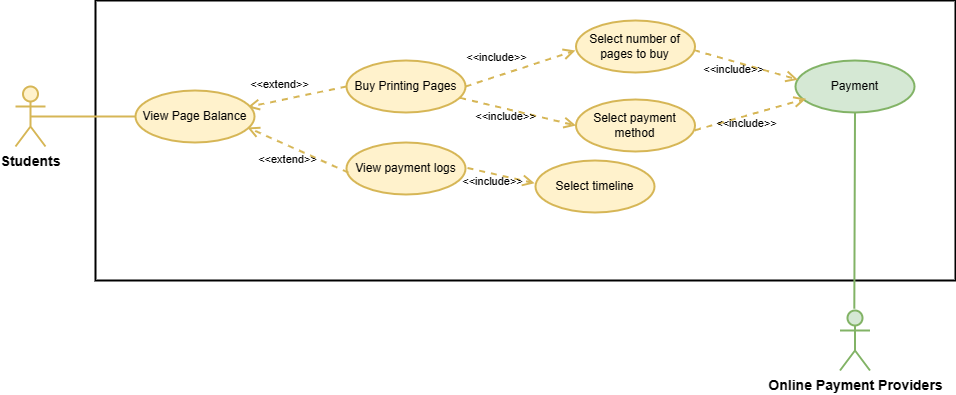

The diagram above was exported from draw.io. Its source (the exported page's mxGraphModel, read from the mxfile embedded in the PNG):
<mxGraphModel dx="2443" dy="882" grid="1" gridSize="10" guides="1" tooltips="1" connect="1" arrows="1" fold="1" page="1" pageScale="1" pageWidth="827" pageHeight="1169" math="0" shadow="0">
  <root>
    <mxCell id="0" />
    <mxCell id="1" parent="0" />
    <mxCell id="juGGZ1xG80nQ8cNPUQmU-3" value="" style="rounded=0;whiteSpace=wrap;html=1;strokeWidth=2;" vertex="1" parent="1">
      <mxGeometry x="-10" y="570" width="860" height="280" as="geometry" />
    </mxCell>
    <mxCell id="EHbiqqJH9KmU8e1EN2bH-1" value="&lt;font style=&quot;font-size: 14px;&quot;&gt;Students&lt;/font&gt;" style="shape=umlActor;verticalLabelPosition=bottom;verticalAlign=top;html=1;fontStyle=1;labelBackgroundColor=none;fillColor=#fff2cc;strokeColor=#d6b656;rounded=1;strokeWidth=2;" parent="1" vertex="1">
      <mxGeometry x="-90" y="656" width="30" height="60" as="geometry" />
    </mxCell>
    <mxCell id="EHbiqqJH9KmU8e1EN2bH-6" value="Buy Printing Pages" style="ellipse;whiteSpace=wrap;html=1;labelBackgroundColor=none;fillColor=#fff2cc;strokeColor=#d6b656;rounded=1;strokeWidth=2;" parent="1" vertex="1">
      <mxGeometry x="241" y="630" width="119" height="52" as="geometry" />
    </mxCell>
    <mxCell id="EHbiqqJH9KmU8e1EN2bH-9" value="&amp;lt;&amp;lt;extend&amp;gt;&amp;gt;" style="html=1;verticalAlign=bottom;endArrow=open;dashed=1;endSize=8;curved=0;rounded=1;entryX=0.94;entryY=0.32;entryDx=0;entryDy=0;exitX=0;exitY=0.5;exitDx=0;exitDy=0;entryPerimeter=0;labelBackgroundColor=none;strokeColor=#d6b656;fontColor=default;fillColor=#fff2cc;strokeWidth=2;" parent="1" source="EHbiqqJH9KmU8e1EN2bH-6" target="Umk0Imst4LeeHNY4dyAj-7" edge="1">
      <mxGeometry x="0.323" y="-7" relative="1" as="geometry">
        <mxPoint x="350" y="614.0040000000001" as="sourcePoint" />
        <mxPoint x="292.77951928676566" y="667.7059772316882" as="targetPoint" />
        <mxPoint as="offset" />
      </mxGeometry>
    </mxCell>
    <mxCell id="EHbiqqJH9KmU8e1EN2bH-10" value="Select number of pages to buy" style="ellipse;whiteSpace=wrap;html=1;labelBackgroundColor=none;fillColor=#fff2cc;strokeColor=#d6b656;rounded=1;strokeWidth=2;" parent="1" vertex="1">
      <mxGeometry x="470.5" y="590" width="119" height="52" as="geometry" />
    </mxCell>
    <mxCell id="EHbiqqJH9KmU8e1EN2bH-11" value="Select payment method" style="ellipse;whiteSpace=wrap;html=1;labelBackgroundColor=none;fillColor=#fff2cc;strokeColor=#d6b656;rounded=1;strokeWidth=2;" parent="1" vertex="1">
      <mxGeometry x="470.5" y="669" width="119" height="52" as="geometry" />
    </mxCell>
    <mxCell id="EHbiqqJH9KmU8e1EN2bH-20" value="&amp;lt;&amp;lt;include&amp;gt;&amp;gt;&lt;br&gt;" style="html=1;verticalAlign=bottom;endArrow=open;dashed=1;endSize=8;curved=0;rounded=1;exitX=1;exitY=0.5;exitDx=0;exitDy=0;entryX=-0.005;entryY=0.577;entryDx=0;entryDy=0;entryPerimeter=0;labelBackgroundColor=none;strokeColor=#d6b656;fontColor=default;fillColor=#fff2cc;strokeWidth=2;" parent="1" source="EHbiqqJH9KmU8e1EN2bH-6" target="EHbiqqJH9KmU8e1EN2bH-10" edge="1">
      <mxGeometry x="-0.397" y="9" relative="1" as="geometry">
        <mxPoint x="500" y="700" as="sourcePoint" />
        <mxPoint x="510" y="690" as="targetPoint" />
        <mxPoint as="offset" />
      </mxGeometry>
    </mxCell>
    <mxCell id="EHbiqqJH9KmU8e1EN2bH-21" value="&amp;lt;&amp;lt;include&amp;gt;&amp;gt;&lt;br&gt;" style="html=1;verticalAlign=bottom;endArrow=open;dashed=1;endSize=8;curved=0;rounded=1;exitX=0.956;exitY=0.719;exitDx=0;exitDy=0;entryX=0;entryY=0.5;entryDx=0;entryDy=0;exitPerimeter=0;labelBackgroundColor=none;strokeColor=#d6b656;fontColor=default;fillColor=#fff2cc;strokeWidth=2;" parent="1" source="EHbiqqJH9KmU8e1EN2bH-6" target="EHbiqqJH9KmU8e1EN2bH-11" edge="1">
      <mxGeometry x="-0.1527" y="-16" relative="1" as="geometry">
        <mxPoint x="439" y="696" as="sourcePoint" />
        <mxPoint x="499" y="668" as="targetPoint" />
        <mxPoint as="offset" />
      </mxGeometry>
    </mxCell>
    <mxCell id="EHbiqqJH9KmU8e1EN2bH-27" value="Payment&lt;br&gt;" style="ellipse;whiteSpace=wrap;html=1;labelBackgroundColor=none;fillColor=#d5e8d4;strokeColor=#82b366;rounded=1;strokeWidth=2;" parent="1" vertex="1">
      <mxGeometry x="690" y="630" width="119" height="52" as="geometry" />
    </mxCell>
    <mxCell id="EHbiqqJH9KmU8e1EN2bH-33" value="View payment logs" style="ellipse;whiteSpace=wrap;html=1;labelBackgroundColor=none;fillColor=#fff2cc;strokeColor=#d6b656;rounded=1;strokeWidth=2;" parent="1" vertex="1">
      <mxGeometry x="241" y="712" width="119" height="52" as="geometry" />
    </mxCell>
    <mxCell id="EHbiqqJH9KmU8e1EN2bH-37" value="&amp;lt;&amp;lt;extend&amp;gt;&amp;gt;&lt;br&gt;" style="html=1;verticalAlign=bottom;endArrow=open;dashed=1;endSize=8;curved=0;rounded=1;exitX=0.016;exitY=0.578;exitDx=0;exitDy=0;exitPerimeter=0;entryX=0.94;entryY=0.71;entryDx=0;entryDy=0;entryPerimeter=0;labelBackgroundColor=none;strokeColor=#d6b656;fontColor=default;fillColor=#fff2cc;strokeWidth=2;" parent="1" source="EHbiqqJH9KmU8e1EN2bH-33" target="Umk0Imst4LeeHNY4dyAj-7" edge="1">
      <mxGeometry x="0.0314" y="21" relative="1" as="geometry">
        <mxPoint x="350.00000000000045" y="780" as="sourcePoint" />
        <mxPoint x="283.71406826849443" y="707.5720237207747" as="targetPoint" />
        <mxPoint as="offset" />
      </mxGeometry>
    </mxCell>
    <mxCell id="Umk0Imst4LeeHNY4dyAj-5" value="&lt;font style=&quot;font-size: 14px;&quot;&gt;Online Payment Providers&lt;/font&gt;" style="shape=umlActor;verticalLabelPosition=bottom;verticalAlign=top;html=1;direction=east;fontStyle=1;labelBackgroundColor=none;fillColor=#d5e8d4;strokeColor=#82b366;rounded=1;strokeWidth=2;" parent="1" vertex="1">
      <mxGeometry x="734.5" y="880" width="30" height="60" as="geometry" />
    </mxCell>
    <mxCell id="Umk0Imst4LeeHNY4dyAj-7" value="View Page Balance" style="ellipse;whiteSpace=wrap;html=1;labelBackgroundColor=none;fillColor=#fff2cc;strokeColor=#d6b656;rounded=1;strokeWidth=2;" parent="1" vertex="1">
      <mxGeometry x="30" y="660" width="119" height="52" as="geometry" />
    </mxCell>
    <mxCell id="Umk0Imst4LeeHNY4dyAj-9" value="" style="endArrow=none;html=1;rounded=1;entryX=0.5;entryY=1;entryDx=0;entryDy=0;exitX=0.477;exitY=-0.029;exitDx=0;exitDy=0;exitPerimeter=0;labelBackgroundColor=none;strokeColor=#82b366;fontColor=default;fillColor=#d5e8d4;strokeWidth=2;" parent="1" source="Umk0Imst4LeeHNY4dyAj-5" target="EHbiqqJH9KmU8e1EN2bH-27" edge="1">
      <mxGeometry width="50" height="50" relative="1" as="geometry">
        <mxPoint x="660" y="890" as="sourcePoint" />
        <mxPoint x="859" y="850" as="targetPoint" />
      </mxGeometry>
    </mxCell>
    <mxCell id="Umk0Imst4LeeHNY4dyAj-10" value="" style="endArrow=none;html=1;rounded=1;exitX=0;exitY=0.5;exitDx=0;exitDy=0;entryX=0.5;entryY=0.5;entryDx=0;entryDy=0;entryPerimeter=0;labelBackgroundColor=none;strokeColor=#d6b656;fontColor=default;fillColor=#fff2cc;strokeWidth=2;" parent="1" source="Umk0Imst4LeeHNY4dyAj-7" target="EHbiqqJH9KmU8e1EN2bH-1" edge="1">
      <mxGeometry width="50" height="50" relative="1" as="geometry">
        <mxPoint x="-60" y="550" as="sourcePoint" />
        <mxPoint x="-10" y="500" as="targetPoint" />
      </mxGeometry>
    </mxCell>
    <mxCell id="rID7TrebFi1pXae11UYS-1" value="Select timeline" style="ellipse;whiteSpace=wrap;html=1;labelBackgroundColor=none;fillColor=#fff2cc;strokeColor=#d6b656;rounded=1;strokeWidth=2;" parent="1" vertex="1">
      <mxGeometry x="430" y="730" width="119" height="52" as="geometry" />
    </mxCell>
    <mxCell id="rID7TrebFi1pXae11UYS-2" value="&amp;lt;&amp;lt;include&amp;gt;&amp;gt;&lt;br&gt;" style="html=1;verticalAlign=bottom;endArrow=open;dashed=1;endSize=8;curved=0;rounded=1;exitX=1.017;exitY=0.49;exitDx=0;exitDy=0;entryX=-0.007;entryY=0.436;entryDx=0;entryDy=0;exitPerimeter=0;entryPerimeter=0;labelBackgroundColor=none;strokeColor=#d6b656;fontColor=default;fillColor=#fff2cc;strokeWidth=2;" parent="1" source="EHbiqqJH9KmU8e1EN2bH-33" target="rID7TrebFi1pXae11UYS-1" edge="1">
      <mxGeometry x="-0.1527" y="-16" relative="1" as="geometry">
        <mxPoint x="365" y="677" as="sourcePoint" />
        <mxPoint x="480" y="705" as="targetPoint" />
        <mxPoint as="offset" />
      </mxGeometry>
    </mxCell>
    <mxCell id="rID7TrebFi1pXae11UYS-3" value="&amp;lt;&amp;lt;include&amp;gt;&amp;gt;&lt;br&gt;" style="html=1;verticalAlign=bottom;endArrow=open;dashed=1;endSize=8;curved=0;rounded=1;exitX=1;exitY=0.59;exitDx=0;exitDy=0;entryX=0.089;entryY=0.735;entryDx=0;entryDy=0;exitPerimeter=0;entryPerimeter=0;labelBackgroundColor=none;strokeColor=#d6b656;fontColor=default;fillColor=#fff2cc;strokeWidth=2;" parent="1" source="EHbiqqJH9KmU8e1EN2bH-11" target="EHbiqqJH9KmU8e1EN2bH-27" edge="1">
      <mxGeometry x="-0.1527" y="-16" relative="1" as="geometry">
        <mxPoint x="610" y="702" as="sourcePoint" />
        <mxPoint x="726" y="730" as="targetPoint" />
        <mxPoint as="offset" />
      </mxGeometry>
    </mxCell>
    <mxCell id="rID7TrebFi1pXae11UYS-4" value="&amp;lt;&amp;lt;include&amp;gt;&amp;gt;&lt;br&gt;" style="html=1;verticalAlign=bottom;endArrow=open;dashed=1;endSize=8;curved=0;rounded=1;exitX=0.991;exitY=0.57;exitDx=0;exitDy=0;entryX=0.021;entryY=0.37;entryDx=0;entryDy=0;exitPerimeter=0;entryPerimeter=0;labelBackgroundColor=none;strokeColor=#d6b656;fontColor=default;fillColor=#fff2cc;strokeWidth=2;" parent="1" source="EHbiqqJH9KmU8e1EN2bH-10" target="EHbiqqJH9KmU8e1EN2bH-27" edge="1">
      <mxGeometry x="-0.1527" y="-16" relative="1" as="geometry">
        <mxPoint x="600" y="710" as="sourcePoint" />
        <mxPoint x="711" y="678" as="targetPoint" />
        <mxPoint as="offset" />
      </mxGeometry>
    </mxCell>
  </root>
</mxGraphModel>